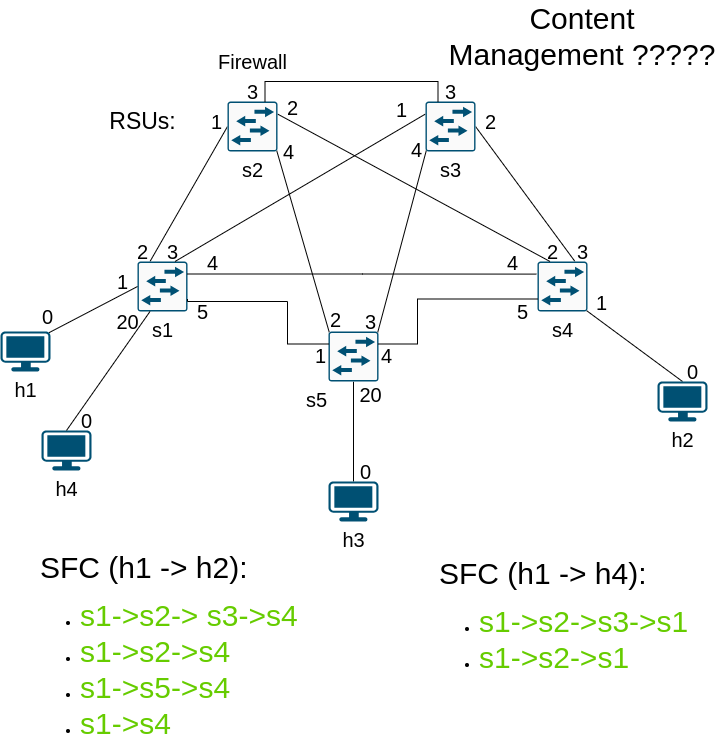

The diagram above was exported from draw.io. Its source (the exported page's mxGraphModel, read from the mxfile embedded in the PNG):
<mxGraphModel dx="1259" dy="1783" grid="1" gridSize="10" guides="1" tooltips="1" connect="1" arrows="1" fold="1" page="1" pageScale="1" pageWidth="827" pageHeight="1169" math="0" shadow="0">
  <root>
    <mxCell id="0" />
    <mxCell id="1" parent="0" />
    <mxCell id="IcSTJW2ZjOs-U5tJtDkX-16" style="hachureGap=4;orthogonalLoop=1;jettySize=auto;html=1;exitX=0.25;exitY=0;exitDx=0;exitDy=0;exitPerimeter=0;entryX=0;entryY=0.5;entryDx=0;entryDy=0;entryPerimeter=0;fontFamily=Helvetica;fontSize=16;rounded=1;shadow=0;strokeColor=default;startArrow=none;startFill=0;endArrow=none;endFill=0;" parent="1" source="IcSTJW2ZjOs-U5tJtDkX-1" target="IcSTJW2ZjOs-U5tJtDkX-4" edge="1">
      <mxGeometry relative="1" as="geometry" />
    </mxCell>
    <mxCell id="IcSTJW2ZjOs-U5tJtDkX-1" value="s1" style="sketch=0;points=[[0.015,0.015,0],[0.985,0.015,0],[0.985,0.985,0],[0.015,0.985,0],[0.25,0,0],[0.5,0,0],[0.75,0,0],[1,0.25,0],[1,0.5,0],[1,0.75,0],[0.75,1,0],[0.5,1,0],[0.25,1,0],[0,0.75,0],[0,0.5,0],[0,0.25,0]];verticalLabelPosition=bottom;html=1;verticalAlign=top;aspect=fixed;align=center;pointerEvents=1;shape=mxgraph.cisco19.rect;prIcon=l2_switch;fillColor=#FAFAFA;strokeColor=#005073;hachureGap=4;jiggle=2;curveFitting=1;fontFamily=Helvetica;fontSize=20;labelPosition=center;" parent="1" vertex="1">
      <mxGeometry x="150" y="240" width="50" height="50" as="geometry" />
    </mxCell>
    <mxCell id="IcSTJW2ZjOs-U5tJtDkX-17" style="hachureGap=4;orthogonalLoop=1;jettySize=auto;html=1;exitX=0.75;exitY=0;exitDx=0;exitDy=0;exitPerimeter=0;entryX=1;entryY=0.5;entryDx=0;entryDy=0;entryPerimeter=0;fontFamily=Helvetica;fontSize=16;rounded=1;shadow=0;strokeColor=default;startArrow=none;startFill=0;endArrow=none;endFill=0;" parent="1" source="IcSTJW2ZjOs-U5tJtDkX-2" target="IcSTJW2ZjOs-U5tJtDkX-3" edge="1">
      <mxGeometry relative="1" as="geometry" />
    </mxCell>
    <mxCell id="IcSTJW2ZjOs-U5tJtDkX-2" value="s4" style="sketch=0;points=[[0.015,0.015,0],[0.985,0.015,0],[0.985,0.985,0],[0.015,0.985,0],[0.25,0,0],[0.5,0,0],[0.75,0,0],[1,0.25,0],[1,0.5,0],[1,0.75,0],[0.75,1,0],[0.5,1,0],[0.25,1,0],[0,0.75,0],[0,0.5,0],[0,0.25,0]];verticalLabelPosition=bottom;html=1;verticalAlign=top;aspect=fixed;align=center;pointerEvents=1;shape=mxgraph.cisco19.rect;prIcon=l2_switch;fillColor=#FAFAFA;strokeColor=#005073;hachureGap=4;jiggle=2;curveFitting=1;fontFamily=Helvetica;fontSize=20;" parent="1" vertex="1">
      <mxGeometry x="550" y="240" width="50" height="50" as="geometry" />
    </mxCell>
    <mxCell id="IcSTJW2ZjOs-U5tJtDkX-18" style="hachureGap=4;orthogonalLoop=1;jettySize=auto;html=1;exitX=0;exitY=0.25;exitDx=0;exitDy=0;exitPerimeter=0;entryX=0.75;entryY=0;entryDx=0;entryDy=0;entryPerimeter=0;fontFamily=Helvetica;fontSize=16;rounded=1;shadow=0;strokeColor=default;startArrow=none;startFill=0;endArrow=none;endFill=0;" parent="1" source="IcSTJW2ZjOs-U5tJtDkX-3" target="IcSTJW2ZjOs-U5tJtDkX-1" edge="1">
      <mxGeometry relative="1" as="geometry" />
    </mxCell>
    <mxCell id="IcSTJW2ZjOs-U5tJtDkX-3" value="s3" style="sketch=0;points=[[0.015,0.015,0],[0.985,0.015,0],[0.985,0.985,0],[0.015,0.985,0],[0.25,0,0],[0.5,0,0],[0.75,0,0],[1,0.25,0],[1,0.5,0],[1,0.75,0],[0.75,1,0],[0.5,1,0],[0.25,1,0],[0,0.75,0],[0,0.5,0],[0,0.25,0]];verticalLabelPosition=bottom;html=1;verticalAlign=top;aspect=fixed;align=center;pointerEvents=1;shape=mxgraph.cisco19.rect;prIcon=l2_switch;fillColor=#FAFAFA;strokeColor=#005073;hachureGap=4;jiggle=2;curveFitting=1;fontFamily=Helvetica;fontSize=20;" parent="1" vertex="1">
      <mxGeometry x="438" y="80" width="50" height="50" as="geometry" />
    </mxCell>
    <mxCell id="IcSTJW2ZjOs-U5tJtDkX-19" style="hachureGap=4;orthogonalLoop=1;jettySize=auto;html=1;entryX=0.25;entryY=0;entryDx=0;entryDy=0;entryPerimeter=0;fontFamily=Helvetica;fontSize=16;rounded=1;shadow=0;strokeColor=default;startArrow=none;startFill=0;endArrow=none;endFill=0;exitX=1;exitY=0.25;exitDx=0;exitDy=0;exitPerimeter=0;" parent="1" source="IcSTJW2ZjOs-U5tJtDkX-4" target="IcSTJW2ZjOs-U5tJtDkX-2" edge="1">
      <mxGeometry relative="1" as="geometry">
        <mxPoint x="300" y="90" as="sourcePoint" />
      </mxGeometry>
    </mxCell>
    <mxCell id="PKB-Hc18oisr_aACpKpK-17" style="edgeStyle=none;hachureGap=4;orthogonalLoop=1;jettySize=auto;html=1;exitX=0.985;exitY=0.985;exitDx=0;exitDy=0;exitPerimeter=0;entryX=0.015;entryY=0.015;entryDx=0;entryDy=0;entryPerimeter=0;fontFamily=Architects Daughter;fontSource=https%3A%2F%2Ffonts.googleapis.com%2Fcss%3Ffamily%3DArchitects%2BDaughter;fontSize=16;endArrow=none;endFill=0;strokeColor=default;rounded=0;shadow=0;" parent="1" source="IcSTJW2ZjOs-U5tJtDkX-4" target="PKB-Hc18oisr_aACpKpK-1" edge="1">
      <mxGeometry relative="1" as="geometry" />
    </mxCell>
    <mxCell id="IcSTJW2ZjOs-U5tJtDkX-4" value="s2" style="sketch=0;points=[[0.015,0.015,0],[0.985,0.015,0],[0.985,0.985,0],[0.015,0.985,0],[0.25,0,0],[0.5,0,0],[0.75,0,0],[1,0.25,0],[1,0.5,0],[1,0.75,0],[0.75,1,0],[0.5,1,0],[0.25,1,0],[0,0.75,0],[0,0.5,0],[0,0.25,0]];verticalLabelPosition=bottom;html=1;verticalAlign=top;aspect=fixed;align=center;pointerEvents=1;shape=mxgraph.cisco19.rect;prIcon=l2_switch;fillColor=#FAFAFA;strokeColor=#005073;hachureGap=4;jiggle=2;curveFitting=1;fontFamily=Helvetica;fontSize=20;" parent="1" vertex="1">
      <mxGeometry x="240" y="80" width="50" height="50" as="geometry" />
    </mxCell>
    <mxCell id="IcSTJW2ZjOs-U5tJtDkX-15" style="hachureGap=4;orthogonalLoop=1;jettySize=auto;html=1;exitX=0.97;exitY=0.03;exitDx=0;exitDy=0;exitPerimeter=0;entryX=0;entryY=0.5;entryDx=0;entryDy=0;entryPerimeter=0;fontFamily=Helvetica;fontSize=16;rounded=1;shadow=0;strokeColor=default;startArrow=none;startFill=0;endArrow=none;endFill=0;" parent="1" source="IcSTJW2ZjOs-U5tJtDkX-5" target="IcSTJW2ZjOs-U5tJtDkX-1" edge="1">
      <mxGeometry relative="1" as="geometry" />
    </mxCell>
    <mxCell id="IcSTJW2ZjOs-U5tJtDkX-5" value="h1" style="points=[[0.03,0.03,0],[0.5,0,0],[0.97,0.03,0],[1,0.4,0],[0.97,0.745,0],[0.5,1,0],[0.03,0.745,0],[0,0.4,0]];verticalLabelPosition=bottom;sketch=0;html=1;verticalAlign=top;aspect=fixed;align=center;pointerEvents=1;shape=mxgraph.cisco19.workstation;fillColor=#005073;strokeColor=none;hachureGap=4;jiggle=2;curveFitting=1;fontFamily=Helvetica;fontSize=20;" parent="1" vertex="1">
      <mxGeometry x="13" y="310" width="50" height="40" as="geometry" />
    </mxCell>
    <mxCell id="IcSTJW2ZjOs-U5tJtDkX-21" style="hachureGap=4;orthogonalLoop=1;jettySize=auto;html=1;exitX=0.5;exitY=0;exitDx=0;exitDy=0;exitPerimeter=0;entryX=0.985;entryY=0.985;entryDx=0;entryDy=0;entryPerimeter=0;fontFamily=Helvetica;fontSize=16;rounded=1;shadow=0;strokeColor=default;startArrow=none;startFill=0;endArrow=none;endFill=0;" parent="1" source="IcSTJW2ZjOs-U5tJtDkX-20" target="IcSTJW2ZjOs-U5tJtDkX-2" edge="1">
      <mxGeometry relative="1" as="geometry" />
    </mxCell>
    <mxCell id="IcSTJW2ZjOs-U5tJtDkX-20" value="h2" style="points=[[0.03,0.03,0],[0.5,0,0],[0.97,0.03,0],[1,0.4,0],[0.97,0.745,0],[0.5,1,0],[0.03,0.745,0],[0,0.4,0]];verticalLabelPosition=bottom;sketch=0;html=1;verticalAlign=top;aspect=fixed;align=center;pointerEvents=1;shape=mxgraph.cisco19.workstation;fillColor=#005073;strokeColor=none;hachureGap=4;jiggle=2;curveFitting=1;fontFamily=Helvetica;fontSize=20;" parent="1" vertex="1">
      <mxGeometry x="670" y="360" width="50" height="40" as="geometry" />
    </mxCell>
    <mxCell id="IcSTJW2ZjOs-U5tJtDkX-23" value="0" style="text;html=1;align=center;verticalAlign=middle;resizable=0;points=[];autosize=1;strokeColor=none;fillColor=none;fontSize=20;fontFamily=Helvetica;" parent="1" vertex="1">
      <mxGeometry x="45" y="275" width="30" height="40" as="geometry" />
    </mxCell>
    <mxCell id="IcSTJW2ZjOs-U5tJtDkX-24" value="0" style="text;html=1;align=center;verticalAlign=middle;resizable=0;points=[];autosize=1;strokeColor=none;fillColor=none;fontSize=20;fontFamily=Helvetica;" parent="1" vertex="1">
      <mxGeometry x="690" y="330" width="30" height="40" as="geometry" />
    </mxCell>
    <mxCell id="IcSTJW2ZjOs-U5tJtDkX-25" value="1" style="text;html=1;align=center;verticalAlign=middle;resizable=0;points=[];autosize=1;strokeColor=none;fillColor=none;fontSize=20;fontFamily=Helvetica;" parent="1" vertex="1">
      <mxGeometry x="120" y="240" width="30" height="40" as="geometry" />
    </mxCell>
    <mxCell id="IcSTJW2ZjOs-U5tJtDkX-26" value="1" style="text;html=1;align=center;verticalAlign=middle;resizable=0;points=[];autosize=1;strokeColor=none;fillColor=none;fontSize=20;fontFamily=Helvetica;" parent="1" vertex="1">
      <mxGeometry x="599" y="261" width="30" height="40" as="geometry" />
    </mxCell>
    <mxCell id="IcSTJW2ZjOs-U5tJtDkX-27" value="1" style="text;html=1;align=center;verticalAlign=middle;resizable=0;points=[];autosize=1;strokeColor=none;fillColor=none;fontSize=20;fontFamily=Helvetica;" parent="1" vertex="1">
      <mxGeometry x="214" y="80" width="30" height="40" as="geometry" />
    </mxCell>
    <mxCell id="IcSTJW2ZjOs-U5tJtDkX-28" value="1" style="text;html=1;align=center;verticalAlign=middle;resizable=0;points=[];autosize=1;strokeColor=none;fillColor=none;fontSize=20;fontFamily=Helvetica;" parent="1" vertex="1">
      <mxGeometry x="399" y="68" width="30" height="40" as="geometry" />
    </mxCell>
    <mxCell id="IcSTJW2ZjOs-U5tJtDkX-29" value="2" style="text;html=1;align=center;verticalAlign=middle;resizable=0;points=[];autosize=1;strokeColor=none;fillColor=none;fontSize=20;fontFamily=Helvetica;" parent="1" vertex="1">
      <mxGeometry x="140" y="210" width="30" height="40" as="geometry" />
    </mxCell>
    <mxCell id="IcSTJW2ZjOs-U5tJtDkX-30" value="3" style="text;html=1;align=center;verticalAlign=middle;resizable=0;points=[];autosize=1;strokeColor=none;fillColor=none;fontSize=20;fontFamily=Helvetica;" parent="1" vertex="1">
      <mxGeometry x="170" y="210" width="30" height="40" as="geometry" />
    </mxCell>
    <mxCell id="IcSTJW2ZjOs-U5tJtDkX-31" value="2" style="text;html=1;align=center;verticalAlign=middle;resizable=0;points=[];autosize=1;strokeColor=none;fillColor=none;fontSize=20;fontFamily=Helvetica;" parent="1" vertex="1">
      <mxGeometry x="290" y="66" width="30" height="40" as="geometry" />
    </mxCell>
    <mxCell id="IcSTJW2ZjOs-U5tJtDkX-32" value="2" style="text;html=1;align=center;verticalAlign=middle;resizable=0;points=[];autosize=1;strokeColor=none;fillColor=none;fontSize=20;fontFamily=Helvetica;" parent="1" vertex="1">
      <mxGeometry x="550" y="210" width="30" height="40" as="geometry" />
    </mxCell>
    <mxCell id="IcSTJW2ZjOs-U5tJtDkX-33" value="2" style="text;html=1;align=center;verticalAlign=middle;resizable=0;points=[];autosize=1;strokeColor=none;fillColor=none;fontSize=20;fontFamily=Helvetica;" parent="1" vertex="1">
      <mxGeometry x="488" y="80" width="30" height="40" as="geometry" />
    </mxCell>
    <mxCell id="IcSTJW2ZjOs-U5tJtDkX-34" value="3" style="text;html=1;align=center;verticalAlign=middle;resizable=0;points=[];autosize=1;strokeColor=none;fillColor=none;fontSize=20;fontFamily=Helvetica;" parent="1" vertex="1">
      <mxGeometry x="580" y="210" width="30" height="40" as="geometry" />
    </mxCell>
    <mxCell id="zuttl3p_bnv3IiQKuOGB-2" style="edgeStyle=orthogonalEdgeStyle;rounded=0;orthogonalLoop=1;jettySize=auto;html=1;exitX=1;exitY=0.25;exitDx=0;exitDy=0;exitPerimeter=0;entryX=-0.04;entryY=1.065;entryDx=0;entryDy=0;entryPerimeter=0;endArrow=none;endFill=0;" parent="1" source="IcSTJW2ZjOs-U5tJtDkX-1" target="IcSTJW2ZjOs-U5tJtDkX-32" edge="1">
      <mxGeometry relative="1" as="geometry" />
    </mxCell>
    <mxCell id="zuttl3p_bnv3IiQKuOGB-4" value="4" style="text;html=1;align=center;verticalAlign=middle;resizable=0;points=[];autosize=1;strokeColor=none;fillColor=none;fontSize=20;fontFamily=Helvetica;" parent="1" vertex="1">
      <mxGeometry x="210" y="221" width="30" height="40" as="geometry" />
    </mxCell>
    <mxCell id="zuttl3p_bnv3IiQKuOGB-5" value="4" style="text;html=1;align=center;verticalAlign=middle;resizable=0;points=[];autosize=1;strokeColor=none;fillColor=none;fontSize=20;fontFamily=Helvetica;" parent="1" vertex="1">
      <mxGeometry x="510" y="221" width="30" height="40" as="geometry" />
    </mxCell>
    <mxCell id="zuttl3p_bnv3IiQKuOGB-6" style="edgeStyle=orthogonalEdgeStyle;rounded=0;orthogonalLoop=1;jettySize=auto;html=1;exitX=0.75;exitY=0;exitDx=0;exitDy=0;exitPerimeter=0;entryX=0.25;entryY=0;entryDx=0;entryDy=0;entryPerimeter=0;endArrow=none;endFill=0;" parent="1" source="IcSTJW2ZjOs-U5tJtDkX-4" target="IcSTJW2ZjOs-U5tJtDkX-3" edge="1">
      <mxGeometry relative="1" as="geometry" />
    </mxCell>
    <mxCell id="zuttl3p_bnv3IiQKuOGB-7" value="3" style="text;html=1;align=center;verticalAlign=middle;resizable=0;points=[];autosize=1;strokeColor=none;fillColor=none;fontSize=20;fontFamily=Helvetica;" parent="1" vertex="1">
      <mxGeometry x="448" y="50" width="30" height="40" as="geometry" />
    </mxCell>
    <mxCell id="zuttl3p_bnv3IiQKuOGB-8" value="3" style="text;html=1;align=center;verticalAlign=middle;resizable=0;points=[];autosize=1;strokeColor=none;fillColor=none;fontSize=20;fontFamily=Helvetica;" parent="1" vertex="1">
      <mxGeometry x="250" y="50" width="30" height="40" as="geometry" />
    </mxCell>
    <mxCell id="PKB-Hc18oisr_aACpKpK-28" style="edgeStyle=none;rounded=0;hachureGap=4;orthogonalLoop=1;jettySize=auto;html=1;exitX=0.5;exitY=1;exitDx=0;exitDy=0;exitPerimeter=0;entryX=0.5;entryY=0;entryDx=0;entryDy=0;entryPerimeter=0;shadow=0;strokeColor=default;fontFamily=Architects Daughter;fontSource=https%3A%2F%2Ffonts.googleapis.com%2Fcss%3Ffamily%3DArchitects%2BDaughter;fontSize=16;endArrow=none;endFill=0;" parent="1" source="PKB-Hc18oisr_aACpKpK-1" target="PKB-Hc18oisr_aACpKpK-25" edge="1">
      <mxGeometry relative="1" as="geometry" />
    </mxCell>
    <mxCell id="PKB-Hc18oisr_aACpKpK-1" value="s5" style="sketch=0;points=[[0.015,0.015,0],[0.985,0.015,0],[0.985,0.985,0],[0.015,0.985,0],[0.25,0,0],[0.5,0,0],[0.75,0,0],[1,0.25,0],[1,0.5,0],[1,0.75,0],[0.75,1,0],[0.5,1,0],[0.25,1,0],[0,0.75,0],[0,0.5,0],[0,0.25,0]];verticalLabelPosition=bottom;html=1;verticalAlign=top;aspect=fixed;align=right;pointerEvents=1;shape=mxgraph.cisco19.rect;prIcon=l2_switch;fillColor=#FAFAFA;strokeColor=#005073;hachureGap=4;jiggle=2;curveFitting=1;fontFamily=Helvetica;fontSize=20;labelBackgroundColor=none;labelPosition=left;" parent="1" vertex="1">
      <mxGeometry x="341" y="310" width="50" height="50" as="geometry" />
    </mxCell>
    <mxCell id="PKB-Hc18oisr_aACpKpK-4" value="5" style="text;html=1;align=center;verticalAlign=middle;resizable=0;points=[];autosize=1;strokeColor=none;fillColor=none;fontSize=20;fontFamily=Helvetica;" parent="1" vertex="1">
      <mxGeometry x="200" y="270" width="30" height="40" as="geometry" />
    </mxCell>
    <mxCell id="PKB-Hc18oisr_aACpKpK-5" value="5" style="text;html=1;align=center;verticalAlign=middle;resizable=0;points=[];autosize=1;strokeColor=none;fillColor=none;fontSize=20;fontFamily=Helvetica;" parent="1" vertex="1">
      <mxGeometry x="520" y="270" width="30" height="40" as="geometry" />
    </mxCell>
    <mxCell id="PKB-Hc18oisr_aACpKpK-8" style="edgeStyle=orthogonalEdgeStyle;rounded=0;orthogonalLoop=1;jettySize=auto;html=1;entryX=0;entryY=0.25;entryDx=0;entryDy=0;entryPerimeter=0;endArrow=none;endFill=0;exitX=1;exitY=0.75;exitDx=0;exitDy=0;exitPerimeter=0;" parent="1" source="IcSTJW2ZjOs-U5tJtDkX-1" target="PKB-Hc18oisr_aACpKpK-1" edge="1">
      <mxGeometry relative="1" as="geometry">
        <mxPoint x="250" y="280" as="sourcePoint" />
        <mxPoint x="587.8" y="460" as="targetPoint" />
        <Array as="points">
          <mxPoint x="200" y="280" />
          <mxPoint x="300" y="280" />
          <mxPoint x="300" y="323" />
        </Array>
      </mxGeometry>
    </mxCell>
    <mxCell id="PKB-Hc18oisr_aACpKpK-9" style="edgeStyle=orthogonalEdgeStyle;rounded=0;orthogonalLoop=1;jettySize=auto;html=1;entryX=0;entryY=0.75;entryDx=0;entryDy=0;entryPerimeter=0;endArrow=none;endFill=0;exitX=1;exitY=0.25;exitDx=0;exitDy=0;exitPerimeter=0;" parent="1" source="PKB-Hc18oisr_aACpKpK-1" target="IcSTJW2ZjOs-U5tJtDkX-2" edge="1">
      <mxGeometry relative="1" as="geometry">
        <mxPoint x="433" y="400" as="sourcePoint" />
        <mxPoint x="573" y="457.5" as="targetPoint" />
        <Array as="points">
          <mxPoint x="430" y="323" />
          <mxPoint x="430" y="278" />
        </Array>
      </mxGeometry>
    </mxCell>
    <mxCell id="PKB-Hc18oisr_aACpKpK-10" value="1" style="text;html=1;align=center;verticalAlign=middle;resizable=0;points=[];autosize=1;strokeColor=none;fillColor=none;fontSize=20;fontFamily=Helvetica;" parent="1" vertex="1">
      <mxGeometry x="318" y="314" width="30" height="40" as="geometry" />
    </mxCell>
    <mxCell id="PKB-Hc18oisr_aACpKpK-11" value="4" style="text;html=1;align=center;verticalAlign=middle;resizable=0;points=[];autosize=1;strokeColor=none;fillColor=none;fontSize=20;fontFamily=Helvetica;" parent="1" vertex="1">
      <mxGeometry x="384" y="314" width="30" height="40" as="geometry" />
    </mxCell>
    <mxCell id="PKB-Hc18oisr_aACpKpK-18" style="edgeStyle=none;hachureGap=4;orthogonalLoop=1;jettySize=auto;html=1;exitX=0.015;exitY=0.985;exitDx=0;exitDy=0;exitPerimeter=0;entryX=0.985;entryY=0.015;entryDx=0;entryDy=0;entryPerimeter=0;fontFamily=Architects Daughter;fontSource=https%3A%2F%2Ffonts.googleapis.com%2Fcss%3Ffamily%3DArchitects%2BDaughter;fontSize=16;endArrow=none;endFill=0;strokeColor=default;rounded=0;shadow=0;" parent="1" source="IcSTJW2ZjOs-U5tJtDkX-3" target="PKB-Hc18oisr_aACpKpK-1" edge="1">
      <mxGeometry relative="1" as="geometry">
        <mxPoint x="299.25" y="139.25" as="sourcePoint" />
        <mxPoint x="351.75" y="320.75" as="targetPoint" />
      </mxGeometry>
    </mxCell>
    <mxCell id="PKB-Hc18oisr_aACpKpK-19" value="2" style="text;html=1;align=center;verticalAlign=middle;resizable=0;points=[];autosize=1;strokeColor=none;fillColor=none;fontSize=20;fontFamily=Helvetica;" parent="1" vertex="1">
      <mxGeometry x="333" y="278" width="30" height="40" as="geometry" />
    </mxCell>
    <mxCell id="PKB-Hc18oisr_aACpKpK-20" value="3" style="text;html=1;align=center;verticalAlign=middle;resizable=0;points=[];autosize=1;strokeColor=none;fillColor=none;fontSize=20;fontFamily=Helvetica;" parent="1" vertex="1">
      <mxGeometry x="368" y="280" width="30" height="40" as="geometry" />
    </mxCell>
    <mxCell id="PKB-Hc18oisr_aACpKpK-23" value="4" style="text;html=1;align=center;verticalAlign=middle;resizable=0;points=[];autosize=1;strokeColor=none;fillColor=none;fontSize=20;fontFamily=Helvetica;" parent="1" vertex="1">
      <mxGeometry x="414" y="108" width="30" height="40" as="geometry" />
    </mxCell>
    <mxCell id="PKB-Hc18oisr_aACpKpK-24" value="4" style="text;html=1;align=center;verticalAlign=middle;resizable=0;points=[];autosize=1;strokeColor=none;fillColor=none;fontSize=20;fontFamily=Helvetica;" parent="1" vertex="1">
      <mxGeometry x="286" y="110" width="30" height="40" as="geometry" />
    </mxCell>
    <mxCell id="PKB-Hc18oisr_aACpKpK-25" value="h3" style="points=[[0.03,0.03,0],[0.5,0,0],[0.97,0.03,0],[1,0.4,0],[0.97,0.745,0],[0.5,1,0],[0.03,0.745,0],[0,0.4,0]];verticalLabelPosition=bottom;sketch=0;html=1;verticalAlign=top;aspect=fixed;align=center;pointerEvents=1;shape=mxgraph.cisco19.workstation;fillColor=#005073;strokeColor=none;hachureGap=4;jiggle=2;curveFitting=1;fontFamily=Helvetica;fontSize=20;" parent="1" vertex="1">
      <mxGeometry x="341" y="460" width="50" height="40" as="geometry" />
    </mxCell>
    <mxCell id="PKB-Hc18oisr_aACpKpK-26" value="h4" style="points=[[0.03,0.03,0],[0.5,0,0],[0.97,0.03,0],[1,0.4,0],[0.97,0.745,0],[0.5,1,0],[0.03,0.745,0],[0,0.4,0]];verticalLabelPosition=bottom;sketch=0;html=1;verticalAlign=top;aspect=fixed;align=center;pointerEvents=1;shape=mxgraph.cisco19.workstation;fillColor=#005073;strokeColor=none;hachureGap=4;jiggle=2;curveFitting=1;fontFamily=Helvetica;fontSize=20;" parent="1" vertex="1">
      <mxGeometry x="54" y="409" width="50" height="40" as="geometry" />
    </mxCell>
    <mxCell id="PKB-Hc18oisr_aACpKpK-31" value="0" style="text;html=1;align=center;verticalAlign=middle;resizable=0;points=[];autosize=1;strokeColor=none;fillColor=none;fontSize=20;fontFamily=Helvetica;" parent="1" vertex="1">
      <mxGeometry x="363" y="430" width="30" height="40" as="geometry" />
    </mxCell>
    <mxCell id="PKB-Hc18oisr_aACpKpK-32" value="0" style="text;html=1;align=center;verticalAlign=middle;resizable=0;points=[];autosize=1;strokeColor=none;fillColor=none;fontSize=20;fontFamily=Helvetica;" parent="1" vertex="1">
      <mxGeometry x="84" y="379" width="30" height="40" as="geometry" />
    </mxCell>
    <mxCell id="PKB-Hc18oisr_aACpKpK-33" value="20" style="text;html=1;align=center;verticalAlign=middle;resizable=0;points=[];autosize=1;strokeColor=none;fillColor=none;fontSize=20;fontFamily=Helvetica;" parent="1" vertex="1">
      <mxGeometry x="358" y="353" width="50" height="40" as="geometry" />
    </mxCell>
    <mxCell id="PKB-Hc18oisr_aACpKpK-34" style="hachureGap=4;orthogonalLoop=1;jettySize=auto;html=1;exitX=0.5;exitY=0;exitDx=0;exitDy=0;exitPerimeter=0;entryX=0.25;entryY=1;entryDx=0;entryDy=0;entryPerimeter=0;fontFamily=Helvetica;fontSize=16;rounded=1;shadow=0;strokeColor=default;startArrow=none;startFill=0;endArrow=none;endFill=0;" parent="1" source="PKB-Hc18oisr_aACpKpK-26" target="IcSTJW2ZjOs-U5tJtDkX-1" edge="1">
      <mxGeometry relative="1" as="geometry">
        <mxPoint x="65" y="370" as="sourcePoint" />
        <mxPoint x="160.75" y="299.25" as="targetPoint" />
      </mxGeometry>
    </mxCell>
    <mxCell id="PKB-Hc18oisr_aACpKpK-37" value="20" style="text;html=1;align=center;verticalAlign=middle;resizable=0;points=[];autosize=1;strokeColor=none;fillColor=none;fontSize=20;fontFamily=Helvetica;" parent="1" vertex="1">
      <mxGeometry x="115" y="280" width="50" height="40" as="geometry" />
    </mxCell>
    <mxCell id="NeKjC5kjequ8XFu6P4HA-1" value="&lt;span style=&quot;font-size: 30px; background-color: initial;&quot;&gt;SFC (h1 -&amp;gt; h2):&amp;nbsp;&lt;/span&gt;&lt;br&gt;&lt;ul&gt;&lt;li&gt;&lt;font color=&quot;#66cc00&quot; style=&quot;font-size: 30px;&quot;&gt;s1-&amp;gt;s2-&amp;gt; s3-&amp;gt;s4&lt;/font&gt;&lt;/li&gt;&lt;li&gt;&lt;font color=&quot;#66cc00&quot; style=&quot;font-size: 30px;&quot;&gt;s1-&amp;gt;s2-&amp;gt;s4&lt;/font&gt;&lt;/li&gt;&lt;li&gt;&lt;font color=&quot;#66cc00&quot; style=&quot;font-size: 30px;&quot;&gt;s1-&amp;gt;s5-&amp;gt;s4&lt;/font&gt;&lt;/li&gt;&lt;li&gt;&lt;font color=&quot;#66cc00&quot; style=&quot;font-size: 30px;&quot;&gt;s1-&amp;gt;s4&lt;/font&gt;&lt;/li&gt;&lt;/ul&gt;" style="text;html=1;align=left;verticalAlign=middle;whiteSpace=wrap;rounded=0;" parent="1" vertex="1">
      <mxGeometry x="51" y="550" width="290" height="160" as="geometry" />
    </mxCell>
    <mxCell id="NeKjC5kjequ8XFu6P4HA-2" value="&lt;span style=&quot;font-size: 30px; background-color: initial;&quot;&gt;SFC (h1 -&amp;gt; h4):&amp;nbsp;&lt;/span&gt;&lt;br&gt;&lt;ul&gt;&lt;li&gt;&lt;span style=&quot;font-size: 30px; color: rgb(102, 204, 0); background-color: initial;&quot;&gt;s1-&amp;gt;s2-&amp;gt;s3-&amp;gt;s1&lt;/span&gt;&lt;br&gt;&lt;/li&gt;&lt;li&gt;&lt;font color=&quot;#66cc00&quot; style=&quot;font-size: 30px;&quot;&gt;s1-&amp;gt;s2-&amp;gt;s1&lt;/font&gt;&lt;/li&gt;&lt;/ul&gt;" style="text;html=1;align=left;verticalAlign=middle;whiteSpace=wrap;rounded=0;" parent="1" vertex="1">
      <mxGeometry x="450" y="520" width="290" height="160" as="geometry" />
    </mxCell>
    <mxCell id="NeKjC5kjequ8XFu6P4HA-3" value="Firewall" style="text;html=1;align=center;verticalAlign=middle;resizable=0;points=[];autosize=1;strokeColor=none;fillColor=none;fontSize=20;fontFamily=Helvetica;" parent="1" vertex="1">
      <mxGeometry x="220" y="20" width="90" height="40" as="geometry" />
    </mxCell>
    <mxCell id="NeKjC5kjequ8XFu6P4HA-4" value="&lt;font style=&quot;font-size: 30px;&quot;&gt;Content Management ?????&lt;/font&gt;" style="text;html=1;align=center;verticalAlign=middle;whiteSpace=wrap;rounded=0;" parent="1" vertex="1">
      <mxGeometry x="460" y="-20" width="270" height="70" as="geometry" />
    </mxCell>
    <mxCell id="o8vIC2Vv8XCRSpG5Kxqm-1" value="&lt;font style=&quot;font-size: 23px;&quot;&gt;RSUs:&lt;/font&gt;" style="text;html=1;align=center;verticalAlign=middle;resizable=0;points=[];autosize=1;strokeColor=none;fillColor=none;" vertex="1" parent="1">
      <mxGeometry x="110" y="80" width="90" height="40" as="geometry" />
    </mxCell>
  </root>
</mxGraphModel>